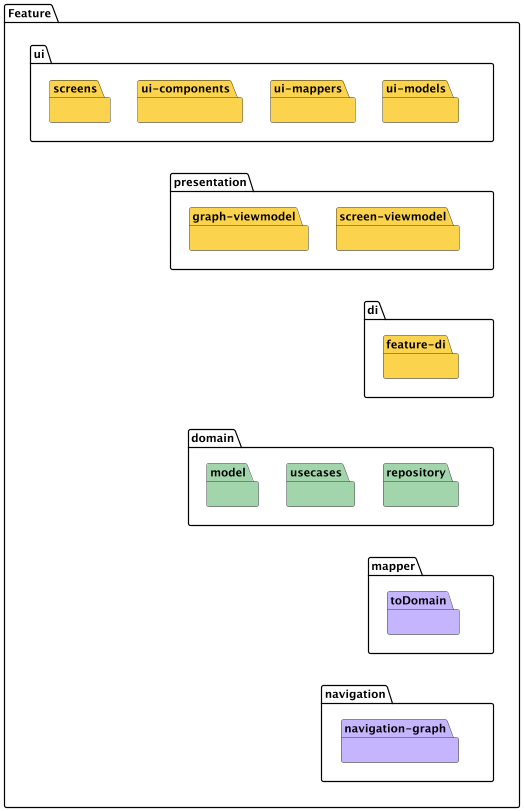

The diagram above was rendered by PlantUML. Its source (embedded in the PNG):
@startuml
scale 0.8

' ─── Force only‐angle connectors ───
skinparam linetype polyline
skinparam polylineSmoothness 0
skinparam orthogonalLayout true

' ─── Portrait layout ───
top to bottom direction

' ─── Folder style for packages ───
skinparam packageStyle folder
skinparam folderBorderColor #444444
skinparam folderBackgroundColor #EFEFEF

package "Feature" as FeatureGroup {
  top to bottom direction

  package "ui" as UiGroup {
    top to bottom direction
    package "screens"       #FCD34D { }
    package "ui-components" #FCD34D { }
    package "ui-mappers"    #FCD34D { }
    package "ui-models"     #FCD34D { }
  }

  package "presentation" as PresentationGroup {
    top to bottom direction
    package "graph-viewmodel"  #FCD34D { }
    package "screen-viewmodel" #FCD34D { }
  }

  package "di" as DiGroup {
    top to bottom direction
    package "feature-di" #FCD34D { }
  }

  package "domain" as DomainGroup {
    top to bottom direction
    package "model"       #A2D5AB { }
    package "usecases"    #A2D5AB { }
    package "repository"  #A2D5AB { }
  }

  package "mapper" as MapperGroup {
    top to bottom direction
    package "toDomain"    #C4B5FE { }
  }

  package "navigation" as NavGroup {
    top to bottom direction
    package "navigation-graph" #C4B5FE { }
  }
}

' ─── Hidden connectors to enforce vertical stacking ───
UiGroup           -[hidden]-> PresentationGroup
PresentationGroup -[hidden]-> DiGroup
DiGroup           -[hidden]-> DomainGroup
DomainGroup       -[hidden]-> MapperGroup
MapperGroup       -[hidden]-> NavGroup
@enduml